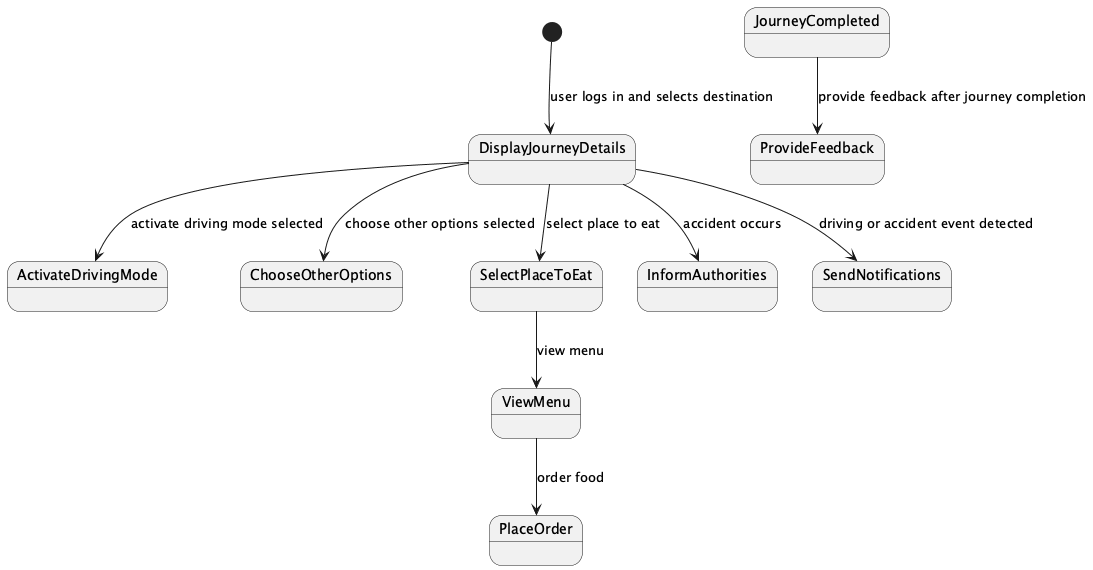

The diagram above was rendered by PlantUML. Its source (embedded in the PNG):
@startuml
[*] --> DisplayJourneyDetails : user logs in and selects destination
DisplayJourneyDetails --> ActivateDrivingMode : activate driving mode selected
DisplayJourneyDetails --> ChooseOtherOptions : choose other options selected
DisplayJourneyDetails --> SelectPlaceToEat : select place to eat
SelectPlaceToEat --> ViewMenu : view menu
ViewMenu --> PlaceOrder : order food
DisplayJourneyDetails --> InformAuthorities : accident occurs
DisplayJourneyDetails --> SendNotifications : driving or accident event detected
JourneyCompleted --> ProvideFeedback : provide feedback after journey completion
@enduml